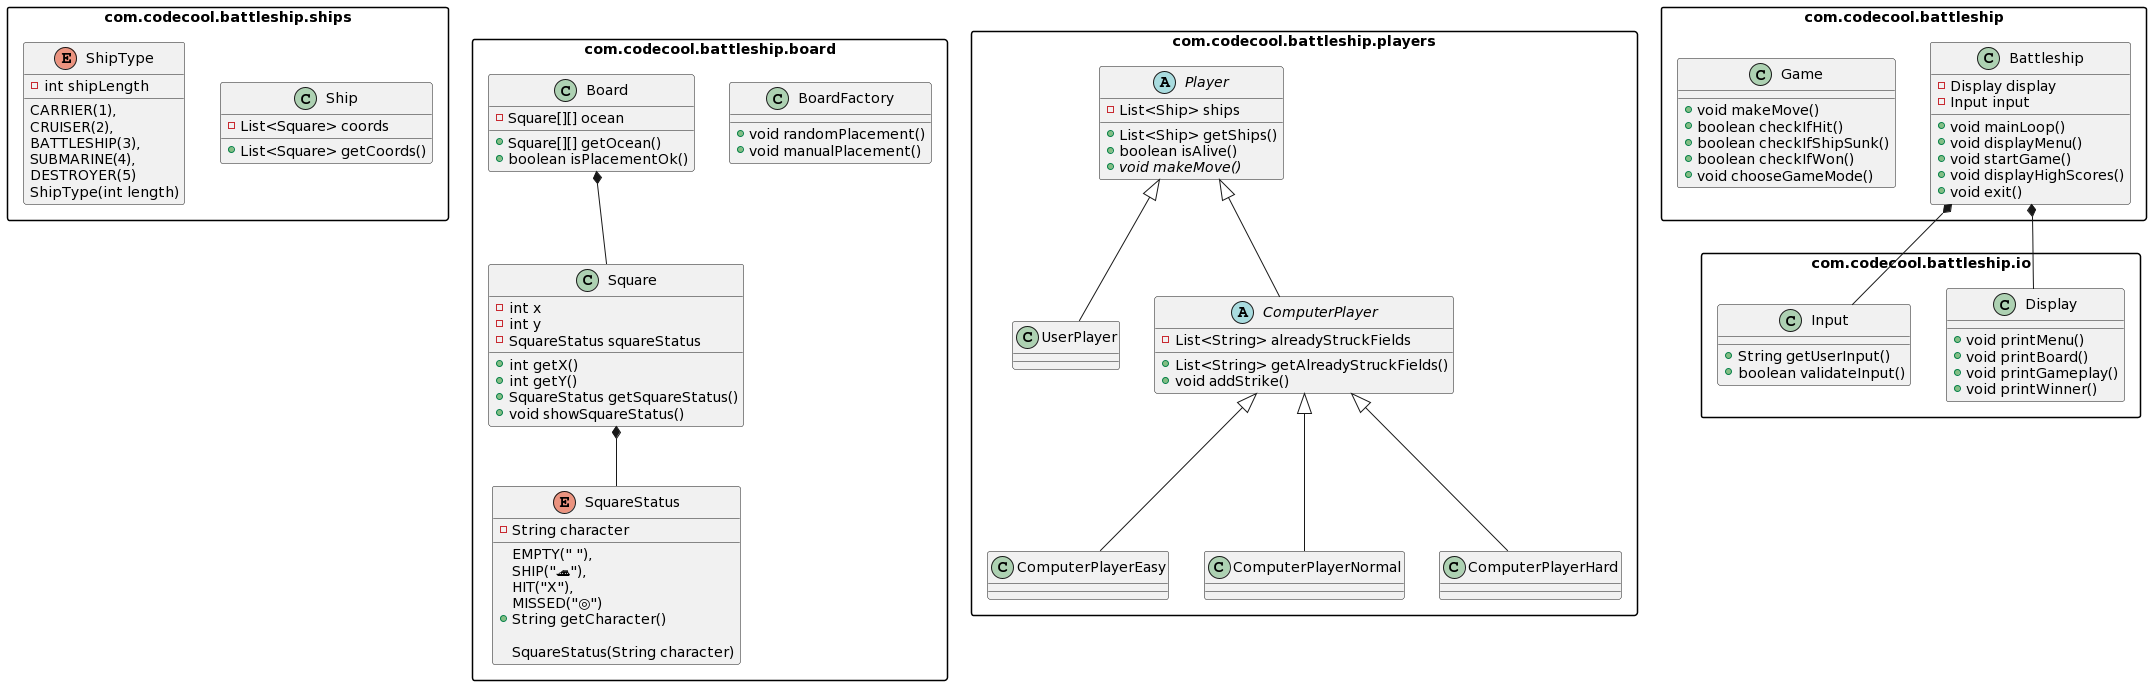

The diagram above was rendered by PlantUML. Its source (embedded in the PNG):
@startuml
skinparam packageStyle rectangle

package com.codecool.battleship.ships {
  class Ship
  enum ShipType
}

package com.codecool.battleship.board {
  class BoardFactory
  Board *-- Square
  Square *-- SquareStatus
  enum SquareStatus
}

package com.codecool.battleship.players {
  abstract class Player
  class UserPlayer extends Player
  abstract class ComputerPlayer extends Player
  class ComputerPlayerEasy extends ComputerPlayer
  class ComputerPlayerNormal extends ComputerPlayer
  class ComputerPlayerHard extends ComputerPlayer
}

package com.codecool.battleship.io {
  class Display
  class Input
}

package com.codecool.battleship {
  Battleship *-- Display
  Battleship *-- Input
  class Game
}

class Battleship {
  -Display display
  -Input input
  +void mainLoop()
  +void displayMenu()
  +void startGame()
  +void displayHighScores()
  +void exit()
}

class Display {
  +void printMenu()
  +void printBoard()
  +void printGameplay()
  +void printWinner()
}

class Input {
  +String getUserInput()
  +boolean validateInput()
}


class Game {
  +void makeMove()
  +boolean checkIfHit()
  +boolean checkIfShipSunk()
  +boolean checkIfWon()
  +void chooseGameMode()
}

abstract class Player {
  -List<Ship> ships
  +List<Ship> getShips()
  +boolean isAlive()
  +{abstract} void makeMove()
}

abstract class ComputerPlayer {
  -List<String> alreadyStruckFields
  +List<String> getAlreadyStruckFields()
  +void addStrike()
}

class BoardFactory {
  +void randomPlacement()
  +void manualPlacement()
}

class Board {
  -Square[][] ocean
  +Square[][] getOcean()
  +boolean isPlacementOk()
}

class Ship {
  -List<Square> coords
  +List<Square> getCoords()
}

enum ShipType {
  CARRIER(1),
  CRUISER(2),
  BATTLESHIP(3),
  SUBMARINE(4),
  DESTROYER(5)

  -int shipLength
  ShipType(int length)
}

class Square {
  -int x
  -int y
  -SquareStatus squareStatus
  +int getX()
  +int getY()
  +SquareStatus getSquareStatus()
  +void showSquareStatus()
}

enum SquareStatus {
  EMPTY(" "),
  SHIP("🚢"),
  HIT("X"),
  MISSED("◎")

  -String character
  +String getCharacter()

  SquareStatus(String character)
}
@enduml